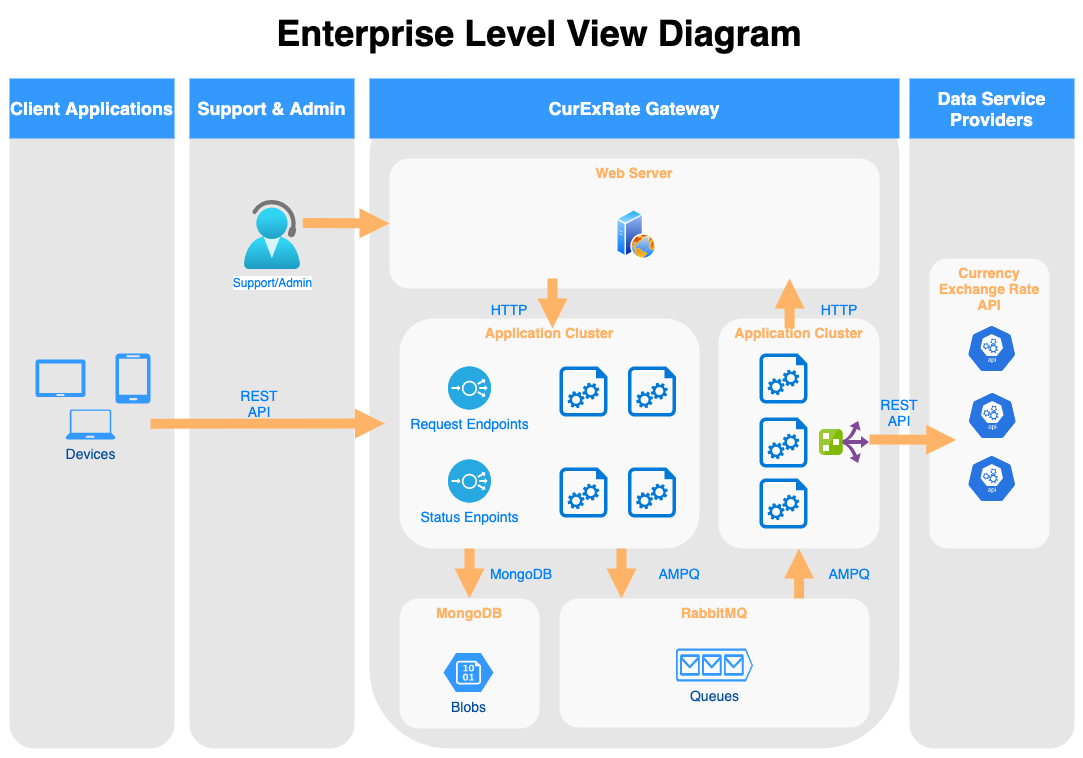

The diagram above was exported from draw.io. Its source (the exported page's mxGraphModel, read from the mxfile embedded in the PNG):
<mxGraphModel dx="1351" dy="877" grid="1" gridSize="10" guides="1" tooltips="1" connect="1" arrows="1" fold="1" page="1" pageScale="1" pageWidth="1169" pageHeight="827" background="none" math="0" shadow="0">
  <root>
    <mxCell id="0" />
    <mxCell id="1" parent="0" />
    <mxCell id="2024" value="" style="rounded=1;whiteSpace=wrap;html=1;dashed=1;strokeColor=none;strokeWidth=2;fillColor=#E6E6E6;fontFamily=Verdana;fontSize=12;fontColor=#00BEF2" parent="1" vertex="1">
      <mxGeometry x="940" y="120" width="165" height="670" as="geometry" />
    </mxCell>
    <mxCell id="r1juVQ7G7L76ojDwP0rJ-2108" value="Currency Exchange Rate API" style="rounded=1;whiteSpace=wrap;html=1;dashed=1;strokeColor=none;strokeWidth=2;fillColor=#FFFFFF;fontFamily=Helvetica;fontSize=14;fontColor=#FFB366;opacity=75;verticalAlign=top;fontStyle=1" vertex="1" parent="1">
      <mxGeometry x="960" y="300" width="120" height="290" as="geometry" />
    </mxCell>
    <mxCell id="2021" value="" style="rounded=1;whiteSpace=wrap;html=1;dashed=1;strokeColor=none;strokeWidth=2;fillColor=#E6E6E6;fontFamily=Verdana;fontSize=12;fontColor=#00BEF2" parent="1" vertex="1">
      <mxGeometry x="400" y="120" width="530" height="670" as="geometry" />
    </mxCell>
    <mxCell id="r1juVQ7G7L76ojDwP0rJ-2107" value="Application Cluster" style="rounded=1;whiteSpace=wrap;html=1;dashed=1;strokeColor=none;strokeWidth=2;fillColor=#FFFFFF;fontFamily=Helvetica;fontSize=14;fontColor=#FFB366;opacity=75;verticalAlign=top;fontStyle=1" vertex="1" parent="1">
      <mxGeometry x="749" y="360" width="161" height="230" as="geometry" />
    </mxCell>
    <mxCell id="2019" value="" style="rounded=1;whiteSpace=wrap;html=1;dashed=1;strokeColor=none;strokeWidth=2;fillColor=#E6E6E6;fontFamily=Verdana;fontSize=12;fontColor=#00BEF2" parent="1" vertex="1">
      <mxGeometry x="40" y="120" width="165" height="670" as="geometry" />
    </mxCell>
    <mxCell id="2020" value="" style="rounded=1;whiteSpace=wrap;html=1;dashed=1;strokeColor=none;strokeWidth=2;fillColor=#E6E6E6;fontFamily=Verdana;fontSize=12;fontColor=#00BEF2" parent="1" vertex="1">
      <mxGeometry x="220" y="120" width="165" height="670" as="geometry" />
    </mxCell>
    <mxCell id="2025" value="Client Applications" style="whiteSpace=wrap;html=1;dashed=1;strokeColor=none;strokeWidth=2;fillColor=#3399FF;fontFamily=Helvetica;fontSize=18;fontColor=#FFFFFF;fontStyle=1" parent="1" vertex="1">
      <mxGeometry x="40" y="120" width="165" height="60" as="geometry" />
    </mxCell>
    <mxCell id="2026" value="Support &amp;amp; Admin" style="whiteSpace=wrap;html=1;dashed=1;strokeColor=none;strokeWidth=2;fillColor=#3399FF;fontFamily=Helvetica;fontSize=18;fontColor=#FFFFFF;fontStyle=1" parent="1" vertex="1">
      <mxGeometry x="220" y="120" width="165" height="60" as="geometry" />
    </mxCell>
    <mxCell id="2027" value="CurExRate Gateway" style="whiteSpace=wrap;html=1;dashed=1;strokeColor=none;strokeWidth=2;fillColor=#3399FF;fontFamily=Helvetica;fontSize=18;fontColor=#FFFFFF;fontStyle=1" parent="1" vertex="1">
      <mxGeometry x="400" y="120" width="530" height="60" as="geometry" />
    </mxCell>
    <mxCell id="2030" value="Data Service Providers" style="whiteSpace=wrap;html=1;dashed=1;strokeColor=none;strokeWidth=2;fillColor=#3399FF;fontFamily=Helvetica;fontSize=18;fontColor=#FFFFFF;fontStyle=1" parent="1" vertex="1">
      <mxGeometry x="940" y="120" width="165" height="60" as="geometry" />
    </mxCell>
    <mxCell id="2037" value="" style="verticalLabelPosition=bottom;html=1;verticalAlign=top;strokeColor=none;fillColor=#3399FF;shape=mxgraph.azure.tablet;dashed=1;fontFamily=Helvetica;fontSize=14;fontColor=#004C99" parent="1" vertex="1">
      <mxGeometry x="66" y="401" width="50" height="37.5" as="geometry" />
    </mxCell>
    <mxCell id="2038" value="" style="verticalLabelPosition=bottom;html=1;verticalAlign=top;strokeColor=none;fillColor=#3399FF;shape=mxgraph.azure.mobile;dashed=1;fontFamily=Helvetica;fontSize=14;fontColor=#004C99" parent="1" vertex="1">
      <mxGeometry x="146" y="395" width="35" height="50" as="geometry" />
    </mxCell>
    <mxCell id="2039" value="Devices" style="verticalLabelPosition=bottom;html=1;verticalAlign=top;strokeColor=none;fillColor=#3399FF;shape=mxgraph.azure.laptop;dashed=1;fontFamily=Helvetica;fontSize=14;fontColor=#004C99" parent="1" vertex="1">
      <mxGeometry x="96" y="451" width="50" height="30" as="geometry" />
    </mxCell>
    <mxCell id="2047" value="&lt;font color=&quot;#000000&quot;&gt;Enterprise Level View Diagram&lt;/font&gt;" style="text;html=1;strokeColor=none;fillColor=none;align=center;verticalAlign=middle;whiteSpace=wrap;overflow=hidden;dashed=1;fontSize=36;fontColor=#FFFFFF;fontFamily=Helvetica;fontStyle=1" parent="1" vertex="1">
      <mxGeometry x="40" y="50" width="1060" height="50" as="geometry" />
    </mxCell>
    <mxCell id="2048" value="Web Server" style="rounded=1;whiteSpace=wrap;html=1;dashed=1;strokeColor=none;strokeWidth=2;fillColor=#FFFFFF;fontFamily=Helvetica;fontSize=14;fontColor=#FFB366;opacity=75;verticalAlign=top;fontStyle=1" parent="1" vertex="1">
      <mxGeometry x="420" y="200" width="490" height="130" as="geometry" />
    </mxCell>
    <mxCell id="2064" value="RabbitMQ" style="rounded=1;whiteSpace=wrap;html=1;dashed=1;strokeColor=none;strokeWidth=2;fillColor=#FFFFFF;fontFamily=Helvetica;fontSize=14;fontColor=#FFB366;opacity=75;verticalAlign=top;fontStyle=1" parent="1" vertex="1">
      <mxGeometry x="590" y="640" width="310" height="129" as="geometry" />
    </mxCell>
    <mxCell id="2065" value="Queues" style="verticalLabelPosition=bottom;html=1;verticalAlign=top;strokeColor=none;fillColor=#3399FF;shape=mxgraph.azure.queue_generic;dashed=1;fontFamily=Helvetica;fontSize=14;fontColor=#004C99" parent="1" vertex="1">
      <mxGeometry x="706.5" y="690" width="77" height="33" as="geometry" />
    </mxCell>
    <mxCell id="2084" value="" style="arrow;html=1;endArrow=block;endFill=1;strokeColor=none;strokeWidth=4;fontFamily=Helvetica;fontSize=36;fontColor=#FFB366;fillColor=#FFB366;entryX=0.029;entryY=0.515;entryDx=0;entryDy=0;entryPerimeter=0;" parent="1" edge="1" target="2021">
      <mxGeometry width="100" height="100" relative="1" as="geometry">
        <mxPoint x="181" y="465.29" as="sourcePoint" />
        <mxPoint x="261" y="465.29" as="targetPoint" />
      </mxGeometry>
    </mxCell>
    <mxCell id="r1juVQ7G7L76ojDwP0rJ-2085" value="" style="group" vertex="1" connectable="0" parent="1">
      <mxGeometry x="430" y="640" width="140" height="130" as="geometry" />
    </mxCell>
    <mxCell id="2049" value="MongoDB" style="rounded=1;whiteSpace=wrap;html=1;dashed=1;strokeColor=none;strokeWidth=2;fillColor=#FFFFFF;fontFamily=Helvetica;fontSize=14;fontColor=#FFB366;opacity=75;verticalAlign=top;fontStyle=1" parent="r1juVQ7G7L76ojDwP0rJ-2085" vertex="1">
      <mxGeometry width="140" height="130" as="geometry" />
    </mxCell>
    <mxCell id="2054" value="Blobs" style="verticalLabelPosition=bottom;html=1;verticalAlign=top;strokeColor=none;fillColor=#3399FF;shape=mxgraph.azure.storage_blob;dashed=1;fontFamily=Helvetica;fontSize=14;fontColor=#004C99" parent="r1juVQ7G7L76ojDwP0rJ-2085" vertex="1">
      <mxGeometry x="44" y="54.6" width="50" height="39" as="geometry" />
    </mxCell>
    <mxCell id="r1juVQ7G7L76ojDwP0rJ-2089" value="" style="aspect=fixed;perimeter=ellipsePerimeter;html=1;align=center;shadow=0;dashed=0;spacingTop=3;image;image=img/lib/active_directory/web_server.svg;" vertex="1" parent="1">
      <mxGeometry x="647" y="251" width="40" height="50" as="geometry" />
    </mxCell>
    <mxCell id="r1juVQ7G7L76ojDwP0rJ-2090" value="Application Cluster" style="rounded=1;whiteSpace=wrap;html=1;dashed=1;strokeColor=none;strokeWidth=2;fillColor=#FFFFFF;fontFamily=Helvetica;fontSize=14;fontColor=#FFB366;opacity=75;verticalAlign=top;fontStyle=1" vertex="1" parent="1">
      <mxGeometry x="430" y="360" width="300" height="230" as="geometry" />
    </mxCell>
    <mxCell id="r1juVQ7G7L76ojDwP0rJ-2091" value="Support/Admin" style="aspect=fixed;html=1;points=[];align=center;image;fontSize=12;image=img/lib/azure2/general/Help_and_Support.svg;fontColor=#007FFF;" vertex="1" parent="1">
      <mxGeometry x="275" y="242" width="56.00000000000001" height="69" as="geometry" />
    </mxCell>
    <mxCell id="r1juVQ7G7L76ojDwP0rJ-2099" value="REST API" style="text;html=1;strokeColor=none;fillColor=none;align=center;verticalAlign=middle;whiteSpace=wrap;rounded=0;fontColor=#007FFF;fontSize=14;" vertex="1" parent="1">
      <mxGeometry x="260" y="430" width="60" height="30" as="geometry" />
    </mxCell>
    <mxCell id="r1juVQ7G7L76ojDwP0rJ-2100" value="" style="group" vertex="1" connectable="0" parent="1">
      <mxGeometry x="997.25" y="366" width="50.5" height="178" as="geometry" />
    </mxCell>
    <mxCell id="r1juVQ7G7L76ojDwP0rJ-2094" value="" style="sketch=0;html=1;dashed=0;whitespace=wrap;fillColor=#2875E2;strokeColor=#ffffff;points=[[0.005,0.63,0],[0.1,0.2,0],[0.9,0.2,0],[0.5,0,0],[0.995,0.63,0],[0.72,0.99,0],[0.5,1,0],[0.28,0.99,0]];shape=mxgraph.kubernetes.icon;prIcon=api;fontColor=#007FFF;" vertex="1" parent="r1juVQ7G7L76ojDwP0rJ-2100">
      <mxGeometry width="50" height="48" as="geometry" />
    </mxCell>
    <mxCell id="r1juVQ7G7L76ojDwP0rJ-2095" value="" style="sketch=0;html=1;dashed=0;whitespace=wrap;fillColor=#2875E2;strokeColor=#ffffff;points=[[0.005,0.63,0],[0.1,0.2,0],[0.9,0.2,0],[0.5,0,0],[0.995,0.63,0],[0.72,0.99,0],[0.5,1,0],[0.28,0.99,0]];shape=mxgraph.kubernetes.icon;prIcon=api;fontColor=#007FFF;" vertex="1" parent="r1juVQ7G7L76ojDwP0rJ-2100">
      <mxGeometry x="0.5" y="67" width="50" height="48" as="geometry" />
    </mxCell>
    <mxCell id="r1juVQ7G7L76ojDwP0rJ-2096" value="" style="sketch=0;html=1;dashed=0;whitespace=wrap;fillColor=#2875E2;strokeColor=#ffffff;points=[[0.005,0.63,0],[0.1,0.2,0],[0.9,0.2,0],[0.5,0,0],[0.995,0.63,0],[0.72,0.99,0],[0.5,1,0],[0.28,0.99,0]];shape=mxgraph.kubernetes.icon;prIcon=api;fontColor=#007FFF;" vertex="1" parent="r1juVQ7G7L76ojDwP0rJ-2100">
      <mxGeometry y="130" width="50" height="48" as="geometry" />
    </mxCell>
    <mxCell id="r1juVQ7G7L76ojDwP0rJ-2101" value="" style="arrow;html=1;endArrow=block;endFill=1;strokeColor=none;strokeWidth=4;fontFamily=Helvetica;fontSize=36;fontColor=#FFB366;fillColor=#FFB366;entryX=0;entryY=0.5;entryDx=0;entryDy=0;exitX=1.041;exitY=0.325;exitDx=0;exitDy=0;exitPerimeter=0;" edge="1" parent="1" source="r1juVQ7G7L76ojDwP0rJ-2091" target="2048">
      <mxGeometry width="100" height="100" relative="1" as="geometry">
        <mxPoint x="340" y="280" as="sourcePoint" />
        <mxPoint x="420" y="280" as="targetPoint" />
      </mxGeometry>
    </mxCell>
    <mxCell id="r1juVQ7G7L76ojDwP0rJ-2102" value="" style="sketch=0;aspect=fixed;pointerEvents=1;shadow=0;dashed=0;html=1;strokeColor=none;labelPosition=center;verticalLabelPosition=bottom;verticalAlign=top;align=center;shape=mxgraph.azure.startup_task;fillColor=#0078D7;fontSize=14;fontColor=#000000;" vertex="1" parent="1">
      <mxGeometry x="789.9999999999998" y="395" width="48" height="50" as="geometry" />
    </mxCell>
    <mxCell id="r1juVQ7G7L76ojDwP0rJ-2103" value="" style="sketch=0;aspect=fixed;pointerEvents=1;shadow=0;dashed=0;html=1;strokeColor=none;labelPosition=center;verticalLabelPosition=bottom;verticalAlign=top;align=center;shape=mxgraph.azure.startup_task;fillColor=#0078D7;fontSize=14;fontColor=#000000;" vertex="1" parent="1">
      <mxGeometry x="790" y="459" width="48" height="50" as="geometry" />
    </mxCell>
    <mxCell id="r1juVQ7G7L76ojDwP0rJ-2104" value="" style="sketch=0;aspect=fixed;pointerEvents=1;shadow=0;dashed=0;html=1;strokeColor=none;labelPosition=center;verticalLabelPosition=bottom;verticalAlign=top;align=center;shape=mxgraph.azure.startup_task;fillColor=#0078D7;fontSize=14;fontColor=#000000;" vertex="1" parent="1">
      <mxGeometry x="790" y="520" width="48" height="50" as="geometry" />
    </mxCell>
    <mxCell id="r1juVQ7G7L76ojDwP0rJ-2110" value="Request Endpoints" style="fillColor=#28A8E0;verticalLabelPosition=bottom;sketch=0;html=1;strokeColor=#ffffff;verticalAlign=top;align=center;points=[[0.145,0.145,0],[0.5,0,0],[0.855,0.145,0],[1,0.5,0],[0.855,0.855,0],[0.5,1,0],[0.145,0.855,0],[0,0.5,0]];pointerEvents=1;shape=mxgraph.cisco_safe.compositeIcon;bgIcon=ellipse;resIcon=mxgraph.cisco_safe.capability.load_balancer;fontSize=14;fontColor=#007FFF;" vertex="1" parent="1">
      <mxGeometry x="478.5" y="408" width="43" height="43" as="geometry" />
    </mxCell>
    <mxCell id="r1juVQ7G7L76ojDwP0rJ-2111" value="Status Enpoints" style="fillColor=#28A8E0;verticalLabelPosition=bottom;sketch=0;html=1;strokeColor=#ffffff;verticalAlign=top;align=center;points=[[0.145,0.145,0],[0.5,0,0],[0.855,0.145,0],[1,0.5,0],[0.855,0.855,0],[0.5,1,0],[0.145,0.855,0],[0,0.5,0]];pointerEvents=1;shape=mxgraph.cisco_safe.compositeIcon;bgIcon=ellipse;resIcon=mxgraph.cisco_safe.capability.load_balancer;fontSize=14;fontColor=#007FFF;" vertex="1" parent="1">
      <mxGeometry x="478.5" y="501" width="43" height="43" as="geometry" />
    </mxCell>
    <mxCell id="r1juVQ7G7L76ojDwP0rJ-2112" value="" style="sketch=0;aspect=fixed;pointerEvents=1;shadow=0;dashed=0;html=1;strokeColor=none;labelPosition=center;verticalLabelPosition=bottom;verticalAlign=top;align=center;shape=mxgraph.azure.startup_task;fillColor=#0078D7;fontSize=14;fontColor=#000000;" vertex="1" parent="1">
      <mxGeometry x="589.9999999999998" y="408" width="48" height="50" as="geometry" />
    </mxCell>
    <mxCell id="r1juVQ7G7L76ojDwP0rJ-2113" value="" style="sketch=0;aspect=fixed;pointerEvents=1;shadow=0;dashed=0;html=1;strokeColor=none;labelPosition=center;verticalLabelPosition=bottom;verticalAlign=top;align=center;shape=mxgraph.azure.startup_task;fillColor=#0078D7;fontSize=14;fontColor=#000000;" vertex="1" parent="1">
      <mxGeometry x="658.4999999999998" y="408" width="48" height="50" as="geometry" />
    </mxCell>
    <mxCell id="r1juVQ7G7L76ojDwP0rJ-2114" value="" style="sketch=0;aspect=fixed;pointerEvents=1;shadow=0;dashed=0;html=1;strokeColor=none;labelPosition=center;verticalLabelPosition=bottom;verticalAlign=top;align=center;shape=mxgraph.azure.startup_task;fillColor=#0078D7;fontSize=14;fontColor=#000000;" vertex="1" parent="1">
      <mxGeometry x="589.9999999999998" y="509" width="48" height="50" as="geometry" />
    </mxCell>
    <mxCell id="r1juVQ7G7L76ojDwP0rJ-2115" value="" style="sketch=0;aspect=fixed;pointerEvents=1;shadow=0;dashed=0;html=1;strokeColor=none;labelPosition=center;verticalLabelPosition=bottom;verticalAlign=top;align=center;shape=mxgraph.azure.startup_task;fillColor=#0078D7;fontSize=14;fontColor=#000000;" vertex="1" parent="1">
      <mxGeometry x="658.4999999999998" y="509" width="48" height="50" as="geometry" />
    </mxCell>
    <mxCell id="r1juVQ7G7L76ojDwP0rJ-2117" value="" style="sketch=0;aspect=fixed;html=1;points=[];align=center;image;fontSize=12;image=img/lib/mscae/Route_Filter.svg;fontColor=#007FFF;" vertex="1" parent="1">
      <mxGeometry x="850" y="463" width="50" height="42" as="geometry" />
    </mxCell>
    <mxCell id="r1juVQ7G7L76ojDwP0rJ-2118" value="" style="arrow;html=1;endArrow=block;endFill=1;strokeColor=none;strokeWidth=4;fontFamily=Helvetica;fontSize=36;fontColor=#FFB366;fillColor=#FFB366;entryX=0;entryY=0.5;entryDx=0;entryDy=0;exitX=1.041;exitY=0.325;exitDx=0;exitDy=0;exitPerimeter=0;" edge="1" parent="1">
      <mxGeometry width="100" height="100" relative="1" as="geometry">
        <mxPoint x="899.9959999999999" y="480.99499999999995" as="sourcePoint" />
        <mxPoint x="986.6999999999998" y="481.57" as="targetPoint" />
      </mxGeometry>
    </mxCell>
    <mxCell id="r1juVQ7G7L76ojDwP0rJ-2120" value="REST API" style="text;html=1;strokeColor=none;fillColor=none;align=center;verticalAlign=middle;whiteSpace=wrap;rounded=0;fontSize=14;fontColor=#007FFF;" vertex="1" parent="1">
      <mxGeometry x="900" y="438.5" width="60" height="30" as="geometry" />
    </mxCell>
    <mxCell id="r1juVQ7G7L76ojDwP0rJ-2123" value="" style="arrow;html=1;endArrow=block;endFill=1;strokeColor=none;strokeWidth=4;fontFamily=Helvetica;fontSize=36;fontColor=#FFB366;fillColor=#FFB366;exitX=0.773;exitY=0;exitDx=0;exitDy=0;entryX=0.5;entryY=1;entryDx=0;entryDy=0;exitPerimeter=0;" edge="1" parent="1" source="2064" target="r1juVQ7G7L76ojDwP0rJ-2107">
      <mxGeometry width="100" height="100" relative="1" as="geometry">
        <mxPoint x="343.2959999999998" y="274.42499999999995" as="sourcePoint" />
        <mxPoint x="429.9999999999998" y="275" as="targetPoint" />
      </mxGeometry>
    </mxCell>
    <mxCell id="r1juVQ7G7L76ojDwP0rJ-2124" value="" style="arrow;html=1;endArrow=block;endFill=1;strokeColor=none;strokeWidth=4;fontFamily=Helvetica;fontSize=36;fontColor=#FFB366;fillColor=#FFB366;" edge="1" parent="1">
      <mxGeometry width="100" height="100" relative="1" as="geometry">
        <mxPoint x="652" y="590" as="sourcePoint" />
        <mxPoint x="652" y="640" as="targetPoint" />
      </mxGeometry>
    </mxCell>
    <mxCell id="r1juVQ7G7L76ojDwP0rJ-2125" value="" style="arrow;html=1;endArrow=block;endFill=1;strokeColor=none;strokeWidth=4;fontFamily=Helvetica;fontSize=36;fontColor=#FFB366;fillColor=#FFB366;" edge="1" parent="1">
      <mxGeometry width="100" height="100" relative="1" as="geometry">
        <mxPoint x="500" y="590" as="sourcePoint" />
        <mxPoint x="500" y="640" as="targetPoint" />
      </mxGeometry>
    </mxCell>
    <mxCell id="r1juVQ7G7L76ojDwP0rJ-2126" value="" style="arrow;html=1;endArrow=block;endFill=1;strokeColor=none;strokeWidth=4;fontFamily=Helvetica;fontSize=36;fontColor=#FFB366;fillColor=#FFB366;" edge="1" parent="1">
      <mxGeometry width="100" height="100" relative="1" as="geometry">
        <mxPoint x="583" y="320" as="sourcePoint" />
        <mxPoint x="583" y="370" as="targetPoint" />
      </mxGeometry>
    </mxCell>
    <mxCell id="r1juVQ7G7L76ojDwP0rJ-2127" value="" style="arrow;html=1;endArrow=block;endFill=1;strokeColor=none;strokeWidth=4;fontFamily=Helvetica;fontSize=36;fontColor=#FFB366;fillColor=#FFB366;exitX=0.773;exitY=0;exitDx=0;exitDy=0;entryX=0.5;entryY=1;entryDx=0;entryDy=0;exitPerimeter=0;" edge="1" parent="1">
      <mxGeometry width="100" height="100" relative="1" as="geometry">
        <mxPoint x="820.1299999999997" y="370" as="sourcePoint" />
        <mxPoint x="820" y="320.0000000000002" as="targetPoint" />
      </mxGeometry>
    </mxCell>
    <mxCell id="r1juVQ7G7L76ojDwP0rJ-2128" value="AMPQ" style="text;html=1;strokeColor=none;fillColor=none;align=center;verticalAlign=middle;whiteSpace=wrap;rounded=0;fontSize=14;fontColor=#007FFF;" vertex="1" parent="1">
      <mxGeometry x="850" y="600" width="60" height="30" as="geometry" />
    </mxCell>
    <mxCell id="r1juVQ7G7L76ojDwP0rJ-2129" value="AMPQ" style="text;html=1;strokeColor=none;fillColor=none;align=center;verticalAlign=middle;whiteSpace=wrap;rounded=0;fontSize=14;fontColor=#007FFF;" vertex="1" parent="1">
      <mxGeometry x="680" y="600" width="60" height="30" as="geometry" />
    </mxCell>
    <mxCell id="r1juVQ7G7L76ojDwP0rJ-2130" value="MongoDB" style="text;html=1;strokeColor=none;fillColor=none;align=center;verticalAlign=middle;whiteSpace=wrap;rounded=0;fontSize=14;fontColor=#007FFF;" vertex="1" parent="1">
      <mxGeometry x="521.5" y="600" width="60" height="30" as="geometry" />
    </mxCell>
    <mxCell id="r1juVQ7G7L76ojDwP0rJ-2131" value="HTTP" style="text;html=1;strokeColor=none;fillColor=none;align=center;verticalAlign=middle;whiteSpace=wrap;rounded=0;fontSize=14;fontColor=#007FFF;" vertex="1" parent="1">
      <mxGeometry x="510" y="336" width="60" height="30" as="geometry" />
    </mxCell>
    <mxCell id="r1juVQ7G7L76ojDwP0rJ-2132" value="HTTP" style="text;html=1;strokeColor=none;fillColor=none;align=center;verticalAlign=middle;whiteSpace=wrap;rounded=0;fontSize=14;fontColor=#007FFF;" vertex="1" parent="1">
      <mxGeometry x="840" y="336" width="60" height="30" as="geometry" />
    </mxCell>
  </root>
</mxGraphModel>